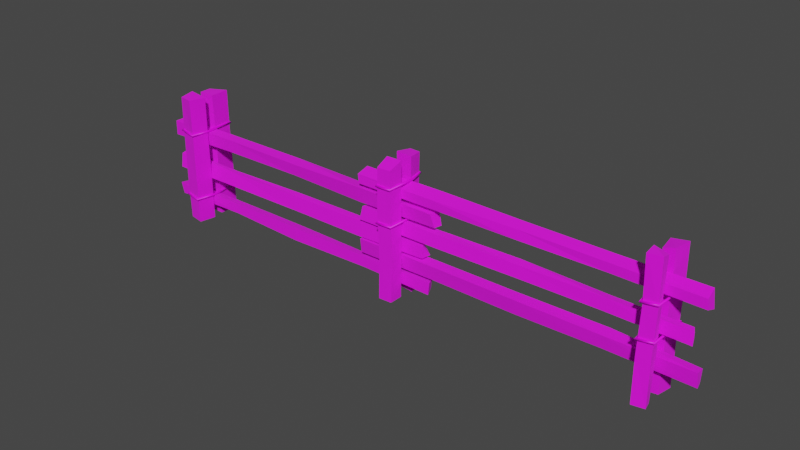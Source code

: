 # Source: prop-fence.blend  (saved by Blender 2.93.21; exported with 4.5.12 LTS)
import bpy
from mathutils import Matrix  # noqa: F401  (used for matrix-valued properties, if any)

bpy.ops.wm.read_factory_settings(use_empty=True)
scene = bpy.context.scene
scene.name = 'Scene'

# ---- collections
col_collection = bpy.data.collections.new('Collection'); scene.collection.children.link(col_collection)

# ---- images (referenced by path relative to the original .blend; pixels are not part of the script)
import os
ASSET_DIR = os.environ.get("B2B_ASSET_DIR", "")  # directory of the original .blend (textures are referenced by path, not embedded)
HERE = os.path.dirname(os.path.abspath(__file__))  # packed textures are extracted next to this script under _unpacked/

def load_image(name, relpath, width, height, colorspace="sRGB"):
    """Load a texture the original file referenced (path relative to the .blend, or extracted next to this script)."""
    p = next((c for c in (os.path.join(HERE, relpath), os.path.join(ASSET_DIR, relpath)) if relpath and os.path.exists(c)), "")
    if p:
        img = bpy.data.images.load(p, check_existing=True)
        img.name = name
    else:  # same state as the original file: an image datablock whose file is absent (Cycles renders it pink)
        img = bpy.data.images.new(name, width, height)
        img.source = "FILE"
        img.filepath = "//" + (relpath or name)
    img.colorspace_settings.name = colorspace
    return img
img_wood_old_png = load_image('wood-old.png', 'wood-old.png', 1024, 1024, 'sRGB')
img_bark_end_1_png = load_image('bark-end-1.png', 'bark-end-1.png', 1024, 1024, 'sRGB')
img_metal_png = load_image('metal.png', 'metal.png', 1024, 1024, 'sRGB')

# ---- materials (node trees are filled in below, after node groups)
mat_wood = bpy.data.materials.new('wood')
mat_wood.alpha_threshold = 0.0
mat_wood.use_backface_culling = True
mat_wood.line_color = (0.0, 0.0, 0.0, 1.0)
mat_ends = bpy.data.materials.new('ends')
mat_metal = bpy.data.materials.new('metal')
mat_metal.use_backface_culling = True

# ---- material node trees
mat_wood.use_nodes = True; mat_wood.node_tree.nodes.clear()
_N = mat_wood.node_tree.nodes; _L = mat_wood.node_tree.links
n0 = _N.new('ShaderNodeOutputMaterial'); n0.name = 'Material Output'; n0.location = (300, 300)
n1 = _N.new('ShaderNodeBsdfPrincipled'); n1.name = 'Principled BSDF'; n1.location = (10, 300)
n1.distribution = 'GGX'
n1.subsurface_method = 'BURLEY'
n1.inputs[2].default_value = 1.0
n1.inputs[3].default_value = 1.45
n1.inputs[27].default_value = (0.0, 0.0, 0.0, 1.0)
n1.inputs[28].default_value = 1.0
n2 = _N.new('ShaderNodeTexImage'); n2.name = 'Image Texture'; n2.location = (-280, 280)
n2.image = img_wood_old_png
_L.new(n1.outputs[0], n0.inputs[0])
_L.new(n2.outputs[0], n1.inputs[0])
n0.is_active_output = True
mat_ends.use_nodes = True; mat_ends.node_tree.nodes.clear()
_N = mat_ends.node_tree.nodes; _L = mat_ends.node_tree.links
n0 = _N.new('ShaderNodeBsdfPrincipled'); n0.name = 'Principled BSDF'; n0.location = (10, 300)
n0.distribution = 'GGX'
n0.subsurface_method = 'BURLEY'
n0.inputs[2].default_value = 1.0
n0.inputs[3].default_value = 1.45
n0.inputs[27].default_value = (0.0, 0.0, 0.0, 1.0)
n0.inputs[28].default_value = 1.0
n1 = _N.new('ShaderNodeOutputMaterial'); n1.name = 'Material Output'; n1.location = (300, 300)
n2 = _N.new('ShaderNodeTexImage'); n2.name = 'Image Texture'; n2.location = (-280, 280)
n2.image = img_bark_end_1_png
_L.new(n0.outputs[0], n1.inputs[0])
_L.new(n2.outputs[0], n0.inputs[0])
n1.is_active_output = True
mat_metal.use_nodes = True; mat_metal.node_tree.nodes.clear()
_N = mat_metal.node_tree.nodes; _L = mat_metal.node_tree.links
n0 = _N.new('ShaderNodeBsdfPrincipled'); n0.name = 'Principled BSDF'; n0.location = (10, 300)
n0.distribution = 'GGX'
n0.subsurface_method = 'BURLEY'
n0.inputs[3].default_value = 1.45
n0.inputs[27].default_value = (0.0, 0.0, 0.0, 1.0)
n0.inputs[28].default_value = 1.0
n1 = _N.new('ShaderNodeOutputMaterial'); n1.name = 'Material Output'; n1.location = (300, 300)
n2 = _N.new('ShaderNodeTexImage'); n2.name = 'Image Texture'; n2.location = (-280, 280)
n2.image = img_metal_png
_L.new(n0.outputs[0], n1.inputs[0])
_L.new(n2.outputs[0], n0.inputs[0])
n1.is_active_output = True

# ---- world
world_world = bpy.data.worlds.new('World'); scene.world = world_world
world_world.use_nodes = True; world_world.node_tree.nodes.clear()
_N = world_world.node_tree.nodes; _L = world_world.node_tree.links
n0 = _N.new('ShaderNodeOutputWorld'); n0.name = 'World Output'; n0.location = (300, 300)
n1 = _N.new('ShaderNodeBackground'); n1.name = 'Background'; n1.location = (10, 300)
n1.inputs[0].default_value = (0.05088, 0.05088, 0.05088, 1.0)
_L.new(n1.outputs[0], n0.inputs[0])
n0.is_active_output = True
world_world.color = (0.05088, 0.05088, 0.05088)
world_world.use_sun_shadow = False
world_world.sun_shadow_jitter_overblur = 0.0

# ---- meshes
me_prop_fence_1 = bpy.data.meshes.new('prop-fence-1')
me_prop_fence_1.from_pydata([(-0.07902, 0.276, 0.717), (-0.06469, 0.276, -0.85), (0.04841, 0.2713, 0.717), (0.06705, 0.2713, -0.85), (-0.1143, 0.1019, 0.7361), (-0.1, 0.1019, -0.85), (0.09077, 0.08303, 0.7361), (0.1094, 0.08303, -0.85), (-0.09765, -0.07451, 0.7415), (-0.09765, -0.08086, -0.85), (0.08588, -0.06745, 0.7415), (0.08588, -0.0738, -0.85), (-0.07423, -0.2557, 0.6858), (-0.07423, -0.2456, -0.85), (0.08594, -0.2487, 0.6858), (0.08594, -0.2385, -0.85), (0.4398, -0.05642, -0.7027), (0.4545, -0.05562, -0.5544), (-3.454, -0.04519, -0.7035), (-3.472, -0.06152, -0.5554), (0.3926, 0.05677, -0.6801), (0.4033, 0.05678, -0.5776), (-3.484, 0.06403, -0.6818), (-3.483, 0.06799, -0.5802), (-0.07593, 0.2784, 0.1964), (-0.0527, 0.2798, -0.325), (0.1127, 0.09241, -0.3249), (0.08521, 0.07404, 0.2058), (0.0467, 0.2611, 0.1877), (0.06599, 0.2613, -0.3169), (-0.1117, 0.09427, 0.1955), (-0.1062, 0.1002, -0.3211), (-0.09432, -0.07359, 0.2215), (-0.1006, -0.07893, -0.321), (0.1037, -0.2374, -0.3405), (0.08645, -0.244, 0.1717), (0.08563, -0.06984, 0.2107), (0.08804, -0.06947, -0.3193), (-0.08122, -0.2553, 0.1698), (-0.06478, -0.2477, -0.3502), (-2.481, -0.04501, -0.6776), (-1.503, -0.0588, -0.7087), (-0.4552, -0.0444, -0.6924), (-0.4702, -0.04712, -0.5598), (-1.5, -0.05913, -0.5483), (-2.482, -0.04616, -0.5528), (-0.4768, 0.05928, -0.6705), (-1.491, 0.07444, -0.6865), (-2.474, 0.06449, -0.6694), (-2.481, 0.06904, -0.5783), (-1.504, 0.06467, -0.5743), (-0.463, 0.05539, -0.5823), (0.3525, -0.05367, -0.3005), (0.3543, -0.0428, -0.1626), (-3.43, -0.06157, -0.3307), (-3.432, -0.03566, -0.1588), (0.3663, 0.06727, -0.3023), (0.3012, 0.0349, -0.1519), (-3.429, 0.06007, -0.3344), (-3.429, 0.03038, -0.1457), (-2.517, -0.07064, -0.3177), (-1.496, -0.06162, -0.3188), (-0.4997, -0.06935, -0.3162), (-0.491, -0.04762, -0.1397), (-1.502, -0.03891, -0.1512), (-2.528, -0.03713, -0.1566), (-0.4972, 0.06796, -0.3217), (-1.506, 0.07118, -0.3134), (-2.516, 0.07008, -0.3241), (-2.516, 0.03591, -0.1661), (-1.493, 0.04158, -0.1435), (-0.5001, 0.04217, -0.1386), (0.4968, -0.03926, 0.09871), (0.4635, -0.06958, 0.2532), (-3.484, -0.04319, 0.07868), (-3.462, -0.05766, 0.2646), (0.5134, 0.05865, 0.09673), (0.4653, 0.07693, 0.2587), (-3.495, 0.04278, 0.0896), (-3.451, 0.06285, 0.2706), (-2.5, -0.05194, 0.1102), (-1.499, -0.04248, 0.1115), (-0.4897, -0.04705, 0.0876), (-0.5041, -0.07973, 0.2744), (-1.491, -0.06852, 0.2571), (-2.499, -0.06396, 0.2652), (-0.5172, 0.05431, 0.08219), (-1.488, 0.05306, 0.1168), (-2.497, 0.05424, 0.106), (-2.503, 0.06686, 0.2679), (-1.5, 0.07623, 0.2666), (-0.4941, 0.0732, 0.2522), (0.0584, 0.2737, 0.07421), (0.06776, 0.2851, 0.05803), (0.0584, 0.2737, 0.04185), (0.04706, 0.2597, 0.05803), (-0.08171, 0.2856, 0.07417), (-0.0904, 0.2974, 0.05803), (-0.08171, 0.2856, 0.04189), (-0.07099, 0.271, 0.05803), (-0.1194, 0.1005, 0.0744), (-0.1353, 0.1015, 0.05803), (-0.1194, 0.1005, 0.04166), (-0.1026, 0.09948, 0.05803), (-0.08375, -0.2668, 0.07414), (-0.09328, -0.2778, 0.05803), (-0.08375, -0.2668, 0.04192), (-0.07186, -0.253, 0.05803), (0.09876, -0.2579, 0.07414), (0.1094, -0.2678, 0.05803), (0.09876, -0.2579, 0.04193), (0.08543, -0.2454, 0.05803), (0.1092, 0.08879, 0.0744), (0.125, 0.0914, 0.05803), (0.1092, 0.08879, 0.04166), (0.09269, 0.08607, 0.05803), (0.05517, 0.275, 0.4951), (0.06451, 0.2864, 0.4789), (0.05507, 0.275, 0.4628), (0.04367, 0.2611, 0.479), (-0.08741, 0.2835, 0.4959), (-0.09655, 0.2949, 0.4798), (-0.08748, 0.2835, 0.4636), (-0.07618, 0.2693, 0.4798), (-0.1153, 0.09905, 0.4958), (-0.1313, 0.09974, 0.4794), (-0.1153, 0.09909, 0.4631), (-0.09856, 0.09837, 0.4794), (-0.08353, -0.2668, 0.4952), (-0.09312, -0.2777, 0.4791), (-0.08347, -0.2668, 0.463), (-0.07152, -0.253, 0.4791), (0.08981, -0.2593, 0.4958), (0.1005, -0.2691, 0.4797), (0.08984, -0.2593, 0.4636), (0.07651, -0.2468, 0.4797), (0.0989, 0.0881, 0.4958), (0.1148, 0.09042, 0.4794), (0.09887, 0.08803, 0.4631), (0.0824, 0.08563, 0.4795)], [], [(0, 4, 6, 2), (28, 2, 6, 27), (27, 6, 4, 30), (24, 0, 2, 28), (30, 4, 0, 24), (8, 12, 14, 10), (36, 10, 14, 35), (35, 14, 12, 38), (32, 8, 10, 36), (38, 12, 8, 32), (40, 45, 19, 18), (18, 19, 23, 22), (46, 51, 21, 20), (20, 21, 17, 16), (42, 46, 20, 16), (51, 43, 17, 21), (5, 31, 25, 1), (31, 30, 24, 25), (1, 25, 29, 3), (25, 24, 28, 29), (7, 26, 31, 5), (26, 27, 30, 31), (3, 29, 26, 7), (29, 28, 27, 26), (13, 39, 33, 9), (39, 38, 32, 33), (9, 33, 37, 11), (33, 32, 36, 37), (15, 34, 39, 13), (34, 35, 38, 39), (11, 37, 34, 15), (37, 36, 35, 34), (23, 19, 45, 49), (49, 45, 44, 50), (50, 44, 43, 51), (18, 22, 48, 40), (40, 48, 47, 41), (41, 47, 46, 42), (22, 23, 49, 48), (48, 49, 50, 47), (47, 50, 51, 46), (16, 17, 43, 42), (42, 43, 44, 41), (41, 44, 45, 40), (60, 65, 55, 54), (54, 55, 59, 58), (66, 71, 57, 56), (56, 57, 53), (62, 66, 56, 52), (71, 63, 53, 57), (59, 55, 65, 69), (69, 65, 64, 70), (70, 64, 63, 71), (54, 58, 68, 60), (60, 68, 67, 61), (61, 67, 66, 62), (58, 59, 69, 68), (68, 69, 70, 67), (67, 70, 71, 66), (52, 53, 63, 62), (62, 63, 64, 61), (61, 64, 65, 60), (80, 85, 75, 74), (74, 75, 79, 78), (86, 91, 77, 76), (76, 77, 73, 72), (82, 86, 76, 72), (91, 83, 73, 77), (79, 75, 85, 89), (89, 85, 84, 90), (90, 84, 83, 91), (74, 78, 88, 80), (80, 88, 87, 81), (81, 87, 86, 82), (78, 79, 89, 88), (88, 89, 90, 87), (87, 90, 91, 86), (72, 73, 83, 82), (82, 83, 84, 81), (81, 84, 85, 80), (52, 56, 53), (92, 96, 99, 95), (93, 97, 96, 92), (94, 98, 97, 93), (95, 99, 98, 94), (96, 100, 103, 99), (97, 101, 100, 96), (98, 102, 101, 97), (99, 103, 102, 98), (100, 104, 107, 103), (101, 105, 104, 100), (102, 106, 105, 101), (103, 107, 106, 102), (104, 108, 111, 107), (105, 109, 108, 104), (106, 110, 109, 105), (107, 111, 110, 106), (108, 112, 115, 111), (109, 113, 112, 108), (110, 114, 113, 109), (111, 115, 114, 110), (112, 92, 95, 115), (113, 93, 92, 112), (114, 94, 93, 113), (115, 95, 94, 114), (116, 120, 123, 119), (117, 121, 120, 116), (118, 122, 121, 117), (119, 123, 122, 118), (120, 124, 127, 123), (121, 125, 124, 120), (122, 126, 125, 121), (123, 127, 126, 122), (124, 128, 131, 127), (125, 129, 128, 124), (126, 130, 129, 125), (127, 131, 130, 126), (128, 132, 135, 131), (129, 133, 132, 128), (130, 134, 133, 129), (131, 135, 134, 130), (132, 136, 139, 135), (133, 137, 136, 132), (134, 138, 137, 133), (135, 139, 138, 134), (136, 116, 119, 139), (137, 117, 116, 136), (138, 118, 117, 137), (139, 119, 118, 138)])
me_prop_fence_1.polygons.foreach_set('use_smooth', [0, 0, 0, 0, 0, 0, 0, 0, 0, 0, 0, 0, 0, 0, 0, 0, 0, 0, 0, 0, 0, 0, 0, 0, 0, 0, 0, 0, 0, 0, 0, 0, 0, 0, 0, 0, 0, 0, 0, 0, 0, 0, 0, 0, 0, 0, 0, 0, 0, 0, 0, 0, 0, 0, 0, 0, 0, 0, 0, 0, 0, 0, 0, 0, 0, 0, 0, 0, 0, 0, 0, 0, 0, 0, 0, 0, 0, 0, 0, 0, 0, 1, 1, 1, 1, 1, 1, 1, 1, 1, 1, 1, 1, 1, 1, 1, 1, 1, 1, 1, 1, 1, 1, 1, 1, 1, 1, 1, 1, 1, 1, 1, 1, 1, 1, 1, 1, 1, 1, 1, 1, 1, 1, 1, 1, 1, 1, 1, 1])
me_prop_fence_1.polygons.foreach_set('material_index', [1, 0, 0, 0, 0, 1, 0, 0, 0, 0, 0, 1, 0, 1, 0, 0, 0, 0, 0, 0, 0, 0, 0, 0, 0, 0, 0, 0, 0, 0, 0, 0, 0, 0, 0, 0, 0, 0, 0, 0, 0, 0, 0, 0, 0, 1, 0, 1, 0, 0, 0, 0, 0, 0, 0, 0, 0, 0, 0, 0, 0, 0, 0, 1, 0, 1, 0, 0, 0, 0, 0, 0, 0, 0, 0, 0, 0, 0, 0, 0, 1, 2, 2, 2, 2, 2, 2, 2, 2, 2, 2, 2, 2, 2, 2, 2, 2, 2, 2, 2, 2, 2, 2, 2, 2, 2, 2, 2, 2, 2, 2, 2, 2, 2, 2, 2, 2, 2, 2, 2, 2, 2, 2, 2, 2, 2, 2, 2, 2])
_uv = me_prop_fence_1.uv_layers.new(name='UVMap')
_uv.uv.foreach_set('vector', [0.7953, 0.7121, 0.8902, 0.6926, 0.9006, 0.8061, 0.7979, 0.7826, 0.6167, 0.8721, 0.6172, 1.071, 0.545, 1.078, 0.5444, 0.8769, 0.4071, 0.515, 0.4048, 0.716, 0.327, 0.716, 0.3288, 0.515, 0.6842, 0.8721, 0.686, 1.071, 0.6376, 1.071, 0.6352, 0.8721, 0.4765, 0.515, 0.4769, 0.716, 0.4106, 0.7087, 0.4103, 0.5102, 0.3859, 0.821, 0.2626, 0.7992, 0.2668, 0.6823, 0.3908, 0.6931, 0.3271, 0.6062, 0.3263, 0.4046, 0.3957, 0.4258, 0.3944, 0.6203, 0.5357, 0.9822, 0.5358, 0.7876, 0.6085, 0.7876, 0.6084, 0.9822, 0.2548, 0.6062, 0.2548, 0.4046, 0.3247, 0.4046, 0.3247, 0.6062, 0.4722, 0.9822, 0.4709, 0.7876, 0.5397, 0.7664, 0.539, 0.9681, -0.6685, -0.08424, -0.5906, -0.08424, -0.5906, 0.3051, -0.6685, 0.3051, 0.8766, 0.6674, 0.8766, 0.8105, 0.7621, 0.7928, 0.7621, 0.6843, -0.6688, -0.863, -0.7467, -0.863, -0.7467, -1.232, -0.6688, -1.232, 0.7379, 0.6815, 0.7377, 0.7895, 0.6206, 0.8091, 0.6206, 0.6659, 0.2579, 0.1419, 0.1956, 0.1419, 0.1956, -0.2269, 0.2579, -0.2475, 1.263, 1.084, 1.201, 1.084, 1.201, 0.6948, 1.263, 0.7154, 0.4758, 0.1132, 0.4762, 0.3141, 0.4099, 0.3117, 0.4096, 0.1132, 0.4762, 0.3141, 0.4765, 0.515, 0.4103, 0.5102, 0.4099, 0.3117, 0.6806, 0.475, 0.6824, 0.6735, 0.6329, 0.6735, 0.6305, 0.475, 0.6824, 0.6735, 0.6842, 0.8721, 0.6352, 0.8721, 0.6329, 0.6735, 0.4118, 0.1132, 0.4095, 0.3141, 0.3306, 0.3141, 0.3324, 0.1132, 0.4095, 0.3141, 0.4071, 0.515, 0.3288, 0.515, 0.3306, 0.3141, 0.6157, 0.475, 0.6162, 0.6735, 0.5439, 0.6759, 0.5434, 0.475, 0.6162, 0.6735, 0.6167, 0.8721, 0.5444, 0.8769, 0.5439, 0.6759, 0.4747, 1.371, 0.4735, 1.177, 0.5382, 1.17, 0.5374, 1.371, 0.4735, 1.177, 0.4722, 0.9822, 0.539, 0.9681, 0.5382, 1.17, 0.2547, 1.009, 0.2547, 0.8078, 0.3246, 0.8078, 0.3246, 1.009, 0.2547, 0.8078, 0.2548, 0.6062, 0.3247, 0.6062, 0.3246, 0.8078, 0.5356, 1.371, 0.5357, 1.177, 0.6084, 1.177, 0.6083, 1.371, 0.5357, 1.177, 0.5357, 0.9822, 0.6084, 0.9822, 0.6084, 1.177, 0.3287, 1.009, 0.3279, 0.8078, 0.3932, 0.8149, 0.3919, 1.009, 0.3279, 0.8078, 0.3271, 0.6062, 0.3944, 0.6203, 0.3932, 0.8149, 1.263, 2.252, 1.201, 2.252, 1.201, 1.863, 1.263, 1.863, 1.263, 1.863, 1.201, 1.863, 1.201, 1.474, 1.263, 1.474, 1.263, 1.474, 1.201, 1.474, 1.201, 1.084, 1.263, 1.084, 0.2579, 1.31, 0.1956, 1.31, 0.1956, 0.9207, 0.2579, 0.9207, 0.2579, 0.9207, 0.1956, 0.9207, 0.1956, 0.5313, 0.2579, 0.5313, 0.2579, 0.5313, 0.1956, 0.5313, 0.1956, 0.1419, 0.2579, 0.1419, -0.6688, 0.3051, -0.7467, 0.3051, -0.7467, -0.08424, -0.6688, -0.08424, -0.6688, -0.08424, -0.7467, -0.08424, -0.7467, -0.4736, -0.6688, -0.4736, -0.6688, -0.4736, -0.7467, -0.4736, -0.7467, -0.863, -0.6688, -0.863, -0.6685, -1.252, -0.5906, -1.252, -0.5906, -0.863, -0.6685, -0.863, -0.6685, -0.863, -0.5906, -0.863, -0.5906, -0.4736, -0.6685, -0.4736, -0.6685, -0.4736, -0.5906, -0.4736, -0.5906, -0.08424, -0.6685, -0.08424, -1.026, -0.03052, -0.9486, -0.03052, -0.9486, 0.3553, -1.026, 0.3553, 0.5945, 0.6747, 0.7377, 0.6979, 0.7377, 0.7683, 0.5945, 0.7892, -1.026, -0.8021, -1.103, -0.8021, -1.103, -1.113, -1.026, -1.136, 0.9073, 0.7954, 0.7561, 0.772, 0.757, 0.7012, -0.1079, 0.1936, -0.1696, 0.1936, -0.1696, -0.1403, -0.1079, -0.1403, 0.8878, 1.127, 0.8261, 1.127, 0.8261, 0.7933, 0.8878, 0.8164, 0.8878, 2.285, 0.8261, 2.285, 0.8261, 1.899, 0.8878, 1.899, 0.8878, 1.899, 0.8261, 1.899, 0.8261, 1.513, 0.8878, 1.513, 0.8878, 1.513, 0.8261, 1.513, 0.8261, 1.127, 0.8878, 1.127, -0.1079, 1.351, -0.1696, 1.351, -0.1696, 0.9651, -0.1079, 0.9651, -0.1079, 0.9651, -0.1696, 0.9651, -0.1696, 0.5793, -0.1079, 0.5793, -0.1079, 0.5793, -0.1696, 0.5793, -0.1696, 0.1936, -0.1079, 0.1936, -1.026, 0.3553, -1.103, 0.3553, -1.103, -0.03052, -1.026, -0.03052, -1.026, -0.03052, -1.103, -0.03052, -1.103, -0.4163, -1.026, -0.4163, -1.026, -0.4163, -1.103, -0.4163, -1.103, -0.8021, -1.026, -0.8021, -1.026, -1.136, -0.9486, -1.136, -0.9486, -0.8021, -1.026, -0.8021, -1.026, -0.8021, -0.9486, -0.8021, -0.9486, -0.4163, -1.026, -0.4163, -1.026, -0.4163, -0.9486, -0.4163, -0.9486, -0.03052, -1.026, -0.03052, -0.7475, 0.1785, -0.6749, 0.1785, -0.6749, 0.5412, -0.7475, 0.5412, 0.7015, 0.7208, 0.6828, 0.5777, 0.8144, 0.5777, 0.7958, 0.7208, -0.7478, -0.5467, -0.8203, -0.5467, -0.8203, -0.8931, -0.7478, -0.9094, 0.7971, 0.7558, 0.8135, 0.8982, 0.6816, 0.8992, 0.7028, 0.7558, 0.1153, 0.3892, 0.05729, 0.3892, 0.0573, 0.02653, 0.1153, 0.02653, 1.051, 1.267, 0.9932, 1.267, 0.9932, 0.9204, 1.051, 0.9204, 1.051, 2.355, 0.9932, 2.355, 0.9932, 1.992, 1.051, 1.992, 1.051, 1.992, 0.9932, 1.992, 0.9932, 1.629, 1.051, 1.629, 1.051, 1.629, 0.9932, 1.629, 0.9932, 1.267, 1.051, 1.267, 0.1153, 1.477, 0.05729, 1.477, 0.05729, 1.114, 0.1153, 1.114, 0.1153, 1.114, 0.05729, 1.114, 0.05729, 0.7518, 0.1153, 0.7518, 0.1153, 0.7518, 0.05729, 0.7518, 0.05729, 0.3892, 0.1153, 0.3892, -0.7478, 0.5412, -0.8203, 0.5412, -0.8203, 0.1785, -0.7478, 0.1785, -0.7478, 0.1785, -0.8203, 0.1785, -0.8203, -0.1841, -0.7478, -0.1841, -0.7478, -0.1841, -0.8203, -0.1841, -0.8203, -0.5467, -0.7478, -0.5467, -0.7475, -0.9094, -0.6749, -0.8931, -0.6749, -0.5467, -0.7475, -0.5467, -0.7475, -0.5467, -0.6749, -0.5467, -0.6749, -0.1841, -0.7475, -0.1841, -0.7475, -0.1841, -0.6749, -0.1841, -0.6749, 0.1785, -0.7475, 0.1785, 0.906, 0.6787, 0.9073, 0.7954, 0.757, 0.7012, 0.5934, 0.1846, 0.3662, 0.1845, 0.3835, 0.1583, 0.575, 0.1583, 0.6086, 0.1583, 0.3521, 0.1583, 0.3662, 0.1845, 0.5934, 0.1846, 0.5934, 0.1321, 0.3662, 0.1321, 0.3521, 0.1583, 0.6086, 0.1583, 0.575, 0.1583, 0.3835, 0.1583, 0.3662, 0.1321, 0.5934, 0.1321, 0.9001, 0.1845, 0.5999, 0.1849, 0.5982, 0.1583, 0.8764, 0.1583, 0.9192, 0.1583, 0.6015, 0.1583, 0.5999, 0.1849, 0.9001, 0.1845, 0.9001, 0.1321, 0.5999, 0.1318, 0.6015, 0.1583, 0.9192, 0.1583, 0.8764, 0.1583, 0.5982, 0.1583, 0.5999, 0.1318, 0.9001, 0.1321, 0.5999, 0.1849, 0.004145, 0.1844, 0.02656, 0.1583, 0.5982, 0.1583, 0.6015, 0.1583, -0.01365, 0.1583, 0.004145, 0.1844, 0.5999, 0.1849, 0.5999, 0.1318, 0.004145, 0.1322, -0.01365, 0.1583, 0.6015, 0.1583, 0.5982, 0.1583, 0.02656, 0.1583, 0.004145, 0.1322, 0.5999, 0.1318, 0.3516, 0.1844, 0.7084, 0.1844, 0.6868, 0.1583, 0.3709, 0.1583, 0.3361, 0.1583, 0.7256, 0.1583, 0.7084, 0.1844, 0.3516, 0.1844, 0.3516, 0.1322, 0.7084, 0.1322, 0.7256, 0.1583, 0.3361, 0.1583, 0.3709, 0.1583, 0.6868, 0.1583, 0.7084, 0.1322, 0.3516, 0.1322, 0.01864, 0.1844, 0.5809, 0.1849, 0.5765, 0.1583, 0.03886, 0.1583, 0.002644, 0.1583, 0.5851, 0.1583, 0.5809, 0.1849, 0.01864, 0.1844, 0.01864, 0.1322, 0.5809, 0.1318, 0.5851, 0.1583, 0.002644, 0.1583, 0.03886, 0.1583, 0.5765, 0.1583, 0.5809, 0.1318, 0.01864, 0.1322, 0.5809, 0.1849, 0.8807, 0.1846, 0.8581, 0.1583, 0.5765, 0.1583, 0.5851, 0.1583, 0.8993, 0.1583, 0.8807, 0.1846, 0.5809, 0.1849, 0.5809, 0.1318, 0.8807, 0.1321, 0.8993, 0.1583, 0.5851, 0.1583, 0.5765, 0.1583, 0.8581, 0.1583, 0.8807, 0.1321, 0.5809, 0.1318, 0.5881, 0.8672, 0.3569, 0.8684, 0.3751, 0.8423, 0.5695, 0.841, 0.6033, 0.8409, 0.3421, 0.8423, 0.3569, 0.8684, 0.5881, 0.8672, 0.588, 0.8147, 0.3568, 0.8161, 0.3421, 0.8423, 0.6033, 0.8409, 0.5695, 0.841, 0.3751, 0.8423, 0.3568, 0.8161, 0.588, 0.8147, 0.8967, 0.8684, 0.5975, 0.8683, 0.5964, 0.8418, 0.8736, 0.8423, 0.9152, 0.8423, 0.5987, 0.8418, 0.5975, 0.8683, 0.8967, 0.8684, 0.8966, 0.8161, 0.5976, 0.8152, 0.5987, 0.8418, 0.9152, 0.8423, 0.8736, 0.8423, 0.5964, 0.8418, 0.5976, 0.8152, 0.8966, 0.8161, 0.5975, 0.8683, 0.004262, 0.8674, 0.02655, 0.8413, 0.5964, 0.8418, 0.5987, 0.8418, -0.01341, 0.8412, 0.004262, 0.8674, 0.5975, 0.8683, 0.5976, 0.8152, 0.004282, 0.8151, -0.01341, 0.8412, 0.5987, 0.8418, 0.5964, 0.8418, 0.02655, 0.8413, 0.004282, 0.8151, 0.5976, 0.8152, 0.352, 0.8674, 0.6939, 0.8683, 0.6723, 0.8422, 0.3714, 0.8413, 0.3364, 0.8412, 0.7111, 0.8422, 0.6939, 0.8683, 0.352, 0.8674, 0.352, 0.8151, 0.6939, 0.8161, 0.7111, 0.8422, 0.3364, 0.8412, 0.3714, 0.8413, 0.6723, 0.8422, 0.6939, 0.8161, 0.352, 0.8151, 0.01639, 0.8683, 0.5798, 0.8683, 0.5758, 0.8418, 0.03666, 0.8422, 0.0003991, 0.8422, 0.5835, 0.8417, 0.5798, 0.8683, 0.01639, 0.8683, 0.01643, 0.8161, 0.5797, 0.8152, 0.5835, 0.8417, 0.0003991, 0.8422, 0.03666, 0.8422, 0.5758, 0.8418, 0.5797, 0.8152, 0.01643, 0.8161, 0.5798, 0.8683, 0.8829, 0.8672, 0.8603, 0.841, 0.5758, 0.8418, 0.5835, 0.8417, 0.9013, 0.8409, 0.8829, 0.8672, 0.5798, 0.8683, 0.5797, 0.8152, 0.8829, 0.8147, 0.9013, 0.8409, 0.5835, 0.8417, 0.5758, 0.8418, 0.8603, 0.841, 0.8829, 0.8147, 0.5797, 0.8152])
me_prop_fence_1.materials.append(mat_wood)
me_prop_fence_1.materials.append(mat_ends)
me_prop_fence_1.materials.append(mat_metal)
me_prop_fence_1.use_remesh_preserve_volume = False
me_prop_fence_1.use_remesh_preserve_attributes = False
me_prop_fence_1.use_mirror_vertex_groups = False
me_prop_fence_1.update()
me_prop_fence_2 = bpy.data.meshes.new('prop-fence-2')
me_prop_fence_2.from_pydata([(2.922, -0.07153, 0.7517), (2.936, -0.06919, -0.8473), (3.074, -0.07425, 0.7136), (3.06, -0.0856, -0.8516), (2.933, -0.2255, 0.743), (2.942, -0.2245, -0.8393), (3.082, -0.1872, 0.7381), (3.082, -0.1841, -0.8498), (3.068, 0.07775, -0.8396), (3.065, 0.07394, 0.7088), (2.948, 0.07915, -0.8524), (2.937, 0.07577, 0.6697), (3.096, 0.2668, -0.8504), (3.099, 0.2695, 0.7095), (2.897, 0.2643, -0.8541), (2.911, 0.2694, 0.6787), (3.48, -0.03691, -0.5206), (3.472, -0.05793, -0.3462), (-0.4946, -0.04624, -0.5149), (-0.4827, -0.07908, -0.3349), (3.463, 0.04002, -0.5112), (3.465, 0.05281, -0.3606), (-0.4931, 0.04027, -0.5128), (-0.4897, 0.07553, -0.3424), (2.514, 0.08226, -0.3356), (1.501, 0.06823, -0.336), (0.5001, 0.06942, -0.337), (0.5054, 0.03357, -0.507), (1.501, 0.03895, -0.5114), (2.504, 0.04437, -0.5189), (0.5005, -0.06918, -0.338), (1.509, -0.07611, -0.3398), (2.497, -0.06173, -0.351), (2.49, -0.03417, -0.5103), (1.503, -0.04094, -0.5215), (0.4939, -0.03896, -0.513), (3.068, 0.07591, -0.3188), (3.067, 0.06512, 0.2126), (2.941, 0.07395, 0.2117), (2.936, 0.0748, -0.3167), (2.893, 0.2778, 0.2265), (2.904, 0.2673, -0.3167), (3.104, 0.273, 0.2027), (3.087, 0.2793, -0.3142), (2.928, -0.06388, 0.2249), (2.924, -0.06846, -0.3088), (3.08, -0.1887, -0.3173), (3.087, -0.1863, 0.2266), (3.068, -0.07968, 0.2211), (3.068, -0.07306, -0.3111), (2.945, -0.2119, 0.2207), (2.935, -0.2196, -0.3038), (3.39, -0.06278, -0.09998), (3.383, -0.04101, 0.03455), (-0.487, -0.07731, -0.1031), (-0.4629, -0.05411, 0.05353), (3.347, 0.05605, -0.09078), (3.345, 0.03324, 0.03449), (-0.4727, 0.0728, -0.1009), (-0.4668, 0.04855, 0.03611), (2.509, 0.04537, 0.03313), (1.494, 0.05848, 0.05225), (0.5002, 0.05638, 0.03662), (0.4994, 0.07468, -0.1067), (1.506, 0.08389, -0.09048), (2.493, 0.05334, -0.09577), (0.4964, -0.04539, 0.03721), (1.49, -0.03921, 0.03643), (2.493, -0.04327, 0.04437), (2.489, -0.05547, -0.09373), (1.492, -0.05742, -0.09953), (0.5104, -0.06766, -0.1071), (3.482, -0.06477, 0.3061), (3.473, -0.06936, 0.4178), (-0.4893, -0.07719, 0.3209), (-0.5051, -0.07228, 0.4254), (3.486, 0.06132, 0.2611), (3.46, 0.06467, 0.4628), (-0.4849, 0.06301, 0.2843), (-0.4987, 0.07276, 0.4676), (2.514, 0.07189, 0.4561), (1.5, 0.06984, 0.4634), (0.4923, 0.08613, 0.4664), (0.4991, 0.0714, 0.2843), (1.506, 0.0624, 0.2779), (2.508, 0.05299, 0.2864), (0.4939, -0.06843, 0.42), (1.515, -0.05633, 0.4253), (2.505, -0.06698, 0.4256), (2.494, -0.06172, 0.3197), (1.502, -0.07126, 0.3192), (0.483, -0.06472, 0.3172), (3.115, 0.2802, 0.2768), (3.125, 0.2899, 0.2608), (3.115, 0.2802, 0.2448), (3.101, 0.2676, 0.2608), (2.882, 0.2826, 0.2768), (2.871, 0.2923, 0.2608), (2.882, 0.2826, 0.2448), (2.895, 0.27, 0.2608), (2.931, -0.2337, 0.2769), (2.921, -0.2444, 0.2608), (2.931, -0.2337, 0.2447), (2.943, -0.2201, 0.2608), (3.091, -0.1978, 0.2769), (3.104, -0.2046, 0.2608), (3.091, -0.1978, 0.2447), (3.075, -0.1892, 0.2608), (3.107, 0.2831, -0.1125), (3.117, 0.2931, -0.1287), (3.106, 0.2831, -0.1446), (3.093, 0.2703, -0.1283), (2.888, 0.2801, -0.1086), (2.877, 0.2897, -0.1246), (2.888, 0.28, -0.1407), (2.902, 0.2676, -0.1247), (2.927, -0.2327, -0.1121), (2.917, -0.2432, -0.1282), (2.927, -0.2326, -0.1443), (2.939, -0.2192, -0.1283), (3.091, -0.1978, -0.1118), (3.104, -0.2045, -0.128), (3.091, -0.1978, -0.1439), (3.075, -0.1892, -0.1277)], [], [(0, 4, 6), (48, 2, 6, 47), (47, 6, 4, 50), (44, 0, 2, 48), (50, 4, 0, 44), (38, 11, 15, 40), (42, 13, 9, 37), (37, 9, 11, 38), (35, 30, 19, 18), (29, 24, 21, 20), (40, 15, 13, 42), (33, 29, 20, 16), (24, 32, 17, 21), (15, 11, 9, 13), (28, 25, 24, 29), (26, 30, 31, 25), (16, 17, 32, 33), (33, 32, 31, 34), (22, 23, 26, 27), (23, 19, 30, 26), (34, 28, 29, 33), (25, 31, 32, 24), (35, 27, 28, 34), (27, 26, 25, 28), (34, 31, 30, 35), (18, 22, 27, 35), (20, 21, 17, 16), (22, 18, 19, 23), (14, 41, 43, 12), (41, 40, 42, 43), (8, 36, 39, 10), (36, 37, 38, 39), (12, 43, 36, 8), (43, 42, 37, 36), (10, 39, 41, 14), (39, 38, 40, 41), (5, 51, 45, 1), (51, 50, 44, 45), (1, 45, 49, 3), (45, 44, 48, 49), (7, 46, 51, 5), (46, 47, 50, 51), (3, 49, 46, 7), (49, 48, 47, 46), (71, 66, 55, 54), (65, 60, 57, 56), (69, 65, 56, 52), (60, 68, 53, 57), (64, 61, 60, 65), (62, 66, 67, 61), (52, 53, 68, 69), (69, 68, 67, 70), (58, 59, 62, 63), (59, 55, 66, 62), (70, 64, 65, 69), (61, 67, 68, 60), (71, 63, 64, 70), (63, 62, 61, 64), (70, 67, 66, 71), (54, 58, 63, 71), (56, 57, 53, 52), (58, 54, 55, 59), (91, 86, 75, 74), (85, 80, 77, 76), (89, 85, 76, 72), (80, 88, 73, 77), (84, 81, 80, 85), (82, 86, 87, 81), (72, 73, 88, 89), (89, 88, 87, 90), (78, 79, 82, 83), (79, 75, 86, 82), (90, 84, 85, 89), (81, 87, 88, 80), (91, 83, 84, 90), (83, 82, 81, 84), (90, 87, 86, 91), (74, 78, 83, 91), (76, 77, 73, 72), (78, 74, 75, 79), (2, 0, 6), (92, 96, 99, 95), (93, 97, 96, 92), (94, 98, 97, 93), (95, 99, 98, 94), (96, 100, 103, 99), (97, 101, 100, 96), (98, 102, 101, 97), (99, 103, 102, 98), (100, 104, 107, 103), (101, 105, 104, 100), (102, 106, 105, 101), (103, 107, 106, 102), (104, 92, 95, 107), (105, 93, 92, 104), (106, 94, 93, 105), (107, 95, 94, 106), (108, 112, 115, 111), (109, 113, 112, 108), (110, 114, 113, 109), (111, 115, 114, 110), (112, 116, 119, 115), (113, 117, 116, 112), (114, 118, 117, 113), (115, 119, 118, 114), (116, 120, 123, 119), (117, 121, 120, 116), (118, 122, 121, 117), (119, 123, 122, 118), (120, 108, 111, 123), (121, 109, 108, 120), (122, 110, 109, 121), (123, 111, 110, 122)])
me_prop_fence_2.polygons.foreach_set('use_smooth', [0, 0, 0, 0, 0, 0, 0, 0, 0, 0, 0, 0, 0, 0, 0, 0, 0, 0, 0, 0, 0, 0, 0, 0, 0, 0, 0, 0, 0, 0, 0, 0, 0, 0, 0, 0, 0, 0, 0, 0, 0, 0, 0, 0, 0, 0, 0, 0, 0, 0, 0, 0, 0, 0, 0, 0, 0, 0, 0, 0, 0, 0, 0, 0, 0, 0, 0, 0, 0, 0, 0, 0, 0, 0, 0, 0, 0, 0, 0, 0, 0, 1, 1, 1, 1, 1, 1, 1, 1, 1, 1, 1, 1, 1, 1, 1, 1, 1, 1, 1, 1, 1, 1, 1, 1, 1, 1, 1, 1, 1, 1, 1, 1])
me_prop_fence_2.polygons.foreach_set('material_index', [1, 0, 0, 0, 0, 0, 0, 0, 0, 0, 0, 0, 0, 1, 0, 0, 0, 0, 0, 0, 0, 0, 0, 0, 0, 0, 1, 1, 0, 0, 0, 0, 0, 0, 0, 0, 0, 0, 0, 0, 0, 0, 0, 0, 0, 0, 0, 0, 0, 0, 0, 0, 0, 0, 0, 0, 0, 0, 0, 0, 1, 1, 0, 0, 0, 0, 0, 0, 0, 0, 0, 0, 0, 0, 0, 0, 0, 0, 1, 1, 1, 2, 2, 2, 2, 2, 2, 2, 2, 2, 2, 2, 2, 2, 2, 2, 2, 2, 2, 2, 2, 2, 2, 2, 2, 2, 2, 2, 2, 2, 2, 2, 2])
_uv = me_prop_fence_2.uv_layers.new(name='UVMap')
_uv.uv.foreach_set('vector', [0.7019, 0.6031, 0.8126, 0.6031, 0.7894, 0.7138, 0.5651, 0.8975, 0.5652, 1.088, 0.4889, 1.1, 0.4889, 0.8975, 0.3558, 0.5356, 0.3558, 0.7383, 0.2797, 0.7383, 0.2797, 0.5356, 0.6414, 0.8975, 0.6414, 1.1, 0.5652, 1.088, 0.5652, 0.8975, 0.4321, 0.5356, 0.4321, 0.7383, 0.356, 0.7383, 0.356, 0.5356, 0.4321, 0.5356, 0.4321, 0.7088, 0.356, 0.7149, 0.356, 0.5356, 0.5651, 0.8975, 0.5652, 1.085, 0.4889, 1.085, 0.4889, 0.8975, 0.3558, 0.5356, 0.3558, 0.7233, 0.2797, 0.7088, 0.2797, 0.5356, -0.715, 0.1297, -0.6372, 0.1297, -0.6372, 0.5191, -0.715, 0.5191, -0.7154, -0.6491, -0.7932, -0.6491, -0.7932, -1.038, -0.7154, -1.038, 0.6414, 0.8975, 0.6414, 1.077, 0.5652, 1.085, 0.5652, 0.8975, 0.2114, 0.3558, 0.1491, 0.3558, 0.1491, -0.03354, 0.2114, -0.03354, 1.216, 1.298, 1.154, 1.298, 1.154, 0.9088, 1.216, 0.9088, 0.6164, 0.6825, 0.7267, 0.7033, 0.7271, 0.7782, 0.616, 0.7962, -0.7154, -0.2597, -0.7932, -0.2597, -0.7932, -0.6491, -0.7154, -0.6491, 1.216, 2.077, 1.154, 2.077, 1.154, 1.688, 1.216, 1.688, -0.715, -1.038, -0.6372, -1.038, -0.6372, -0.6491, -0.715, -0.6491, -0.715, -0.6491, -0.6372, -0.6491, -0.6372, -0.2597, -0.715, -0.2597, -0.7154, 0.5191, -0.7932, 0.5191, -0.7932, 0.1297, -0.7154, 0.1297, 1.216, 2.466, 1.154, 2.466, 1.154, 2.077, 1.216, 2.077, 0.2114, 0.7452, 0.1491, 0.7452, 0.1491, 0.3558, 0.2114, 0.3558, 1.216, 1.688, 1.154, 1.688, 1.154, 1.298, 1.216, 1.298, 0.2114, 1.135, 0.1491, 1.135, 0.1491, 0.7452, 0.2114, 0.7452, -0.7154, 0.1297, -0.7932, 0.1297, -0.7932, -0.2597, -0.7154, -0.2597, -0.715, -0.2597, -0.6372, -0.2597, -0.6372, 0.1297, -0.715, 0.1297, 0.2114, 1.524, 0.1491, 1.524, 0.1491, 1.135, 0.2114, 1.135, 0.7558, 0.7133, 0.89, 0.6798, 0.89, 0.7872, 0.7558, 0.7538, 0.732, 0.7096, 0.732, 0.7647, 0.5978, 0.7908, 0.5978, 0.6835, 0.6414, 0.492, 0.6414, 0.6947, 0.5652, 0.6947, 0.5652, 0.492, 0.6414, 0.6947, 0.6414, 0.8975, 0.5652, 0.8975, 0.5652, 0.6947, 0.3558, 0.1302, 0.3558, 0.3329, 0.2797, 0.3329, 0.2797, 0.1302, 0.3558, 0.3329, 0.3558, 0.5356, 0.2797, 0.5356, 0.2797, 0.3329, 0.5651, 0.492, 0.5651, 0.6947, 0.4889, 0.6947, 0.4889, 0.492, 0.5651, 0.6947, 0.5651, 0.8975, 0.4889, 0.8975, 0.4889, 0.6947, 0.4321, 0.1302, 0.4321, 0.3329, 0.356, 0.3329, 0.356, 0.1302, 0.4321, 0.3329, 0.4321, 0.5356, 0.356, 0.5356, 0.356, 0.3329, 0.4321, 0.1302, 0.4321, 0.3329, 0.356, 0.3329, 0.356, 0.1302, 0.4321, 0.3329, 0.4321, 0.5356, 0.356, 0.5356, 0.356, 0.3329, 0.6414, 0.492, 0.6414, 0.6947, 0.5652, 0.6947, 0.5652, 0.492, 0.6414, 0.6947, 0.6414, 0.8975, 0.5652, 0.8975, 0.5652, 0.6947, 0.3558, 0.1302, 0.3558, 0.3329, 0.2797, 0.3329, 0.2797, 0.1302, 0.3558, 0.3329, 0.3558, 0.5356, 0.2797, 0.5356, 0.2797, 0.3329, 0.5651, 0.492, 0.5651, 0.6947, 0.4889, 0.6947, 0.4889, 0.492, 0.5651, 0.6947, 0.5651, 0.8975, 0.4889, 0.8975, 0.4889, 0.6947, -1.196, -0.08114, -1.118, -0.08114, -1.118, 0.3082, -1.196, 0.3082, -1.196, -0.8599, -1.274, -0.8599, -1.274, -1.196, -1.196, -1.196, -0.2692, 0.145, -0.3315, 0.145, -0.3315, -0.1915, -0.2692, -0.2127, 0.7357, 1.087, 0.6734, 1.087, 0.6734, 0.7296, 0.7357, 0.7508, -1.196, -0.4705, -1.274, -0.4705, -1.274, -0.8599, -1.196, -0.8599, 0.7357, 1.866, 0.6734, 1.866, 0.6734, 1.477, 0.7357, 1.477, -1.196, -1.218, -1.118, -1.218, -1.118, -0.8599, -1.196, -0.8599, -1.196, -0.8599, -1.118, -0.8599, -1.118, -0.4705, -1.196, -0.4705, -1.196, 0.3082, -1.274, 0.3082, -1.274, -0.08114, -1.196, -0.08114, 0.7357, 2.255, 0.6734, 2.255, 0.6734, 1.866, 0.7357, 1.866, -0.2692, 0.5344, -0.3315, 0.5344, -0.3315, 0.145, -0.2692, 0.145, 0.7357, 1.477, 0.6734, 1.477, 0.6734, 1.087, 0.7357, 1.087, -0.2692, 0.9238, -0.3315, 0.9238, -0.3315, 0.5344, -0.2692, 0.5344, -1.196, -0.08114, -1.274, -0.08114, -1.274, -0.4705, -1.196, -0.4705, -1.196, -0.4705, -1.118, -0.4705, -1.118, -0.08114, -1.196, -0.08114, -0.2692, 1.313, -0.3315, 1.313, -0.3315, 0.9238, -0.2692, 0.9238, 0.391, 0.8039, 0.2563, 0.7853, 0.2556, 0.7117, 0.392, 0.6915, 0.1145, 0.7942, 0.1145, 0.6868, 0.2487, 0.7051, 0.2487, 0.7759, -0.6685, -0.08424, -0.5906, -0.08424, -0.5906, 0.3051, -0.6685, 0.3051, -0.6688, -0.863, -0.7467, -0.863, -0.7467, -1.252, -0.6688, -1.252, 0.2579, 0.1419, 0.1956, 0.1419, 0.1956, -0.2475, 0.2579, -0.2475, 1.263, 1.084, 1.201, 1.084, 1.201, 0.6948, 1.263, 0.6948, -0.6688, -0.4736, -0.7467, -0.4736, -0.7467, -0.863, -0.6688, -0.863, 1.263, 1.863, 1.201, 1.863, 1.201, 1.474, 1.263, 1.474, -0.6685, -1.252, -0.5906, -1.252, -0.5906, -0.863, -0.6685, -0.863, -0.6685, -0.863, -0.5906, -0.863, -0.5906, -0.4736, -0.6685, -0.4736, -0.6688, 0.3051, -0.7467, 0.3051, -0.7467, -0.08424, -0.6688, -0.08424, 1.263, 2.252, 1.201, 2.252, 1.201, 1.863, 1.263, 1.863, 0.2579, 0.5313, 0.1956, 0.5313, 0.1956, 0.1419, 0.2579, 0.1419, 1.263, 1.474, 1.201, 1.474, 1.201, 1.084, 1.263, 1.084, 0.2579, 0.9207, 0.1956, 0.9207, 0.1956, 0.5313, 0.2579, 0.5313, -0.6688, -0.08424, -0.7467, -0.08424, -0.7467, -0.4736, -0.6688, -0.4736, -0.6685, -0.4736, -0.5906, -0.4736, -0.5906, -0.08424, -0.6685, -0.08424, 0.2579, 1.31, 0.1956, 1.31, 0.1956, 0.9207, 0.2579, 0.9207, 0.8874, 0.6649, 0.8874, 0.7991, 0.7801, 0.77, 0.7801, 0.694, 0.6236, 0.6685, 0.731, 0.7026, 0.731, 0.7686, 0.6236, 0.8027, 0.7261, 0.7139, 0.7019, 0.6031, 0.7894, 0.7138, 0.5497, 0.598, 0.441, 0.598, 0.4473, 0.5905, 0.5434, 0.5905, 0.5546, 0.5905, 0.4361, 0.5905, 0.441, 0.598, 0.5497, 0.598, 0.5497, 0.583, 0.441, 0.583, 0.4361, 0.5905, 0.5546, 0.5905, 0.5434, 0.5905, 0.4473, 0.5905, 0.441, 0.583, 0.5497, 0.583, 0.6173, 0.598, 0.3765, 0.598, 0.3828, 0.5905, 0.6114, 0.5905, 0.6218, 0.5905, 0.3715, 0.5905, 0.3765, 0.598, 0.6173, 0.598, 0.6173, 0.583, 0.3765, 0.583, 0.3715, 0.5905, 0.6218, 0.5905, 0.6114, 0.5905, 0.3828, 0.5905, 0.3765, 0.583, 0.6173, 0.583, 0.4639, 0.598, 0.5341, 0.598, 0.5282, 0.5905, 0.4696, 0.5905, 0.4594, 0.5905, 0.5387, 0.5905, 0.5341, 0.598, 0.4639, 0.598, 0.4639, 0.583, 0.5341, 0.583, 0.5387, 0.5905, 0.4594, 0.5905, 0.4696, 0.5905, 0.5282, 0.5905, 0.5341, 0.583, 0.4639, 0.583, 0.3771, 0.598, 0.6162, 0.598, 0.6103, 0.5905, 0.3833, 0.5905, 0.3722, 0.5905, 0.6207, 0.5905, 0.6162, 0.598, 0.3771, 0.598, 0.3771, 0.583, 0.6162, 0.583, 0.6207, 0.5905, 0.3722, 0.5905, 0.3833, 0.5905, 0.6103, 0.5905, 0.6162, 0.583, 0.3771, 0.583, 0.546, 0.4164, 0.444, 0.4182, 0.4503, 0.4107, 0.5397, 0.409, 0.5506, 0.4088, 0.439, 0.4108, 0.444, 0.4182, 0.546, 0.4164, 0.5457, 0.4014, 0.4439, 0.4033, 0.439, 0.4108, 0.5506, 0.4088, 0.5397, 0.409, 0.4503, 0.4107, 0.4439, 0.4033, 0.5457, 0.4014, 0.6161, 0.4182, 0.377, 0.4166, 0.3832, 0.4091, 0.6103, 0.4107, 0.6206, 0.4108, 0.372, 0.4091, 0.377, 0.4166, 0.6161, 0.4182, 0.6161, 0.4033, 0.377, 0.4016, 0.372, 0.4091, 0.6206, 0.4108, 0.6103, 0.4107, 0.3832, 0.4091, 0.377, 0.4016, 0.6161, 0.4033, 0.462, 0.4166, 0.5341, 0.4167, 0.5282, 0.4093, 0.4679, 0.4091, 0.4575, 0.4091, 0.5388, 0.4092, 0.5341, 0.4167, 0.462, 0.4166, 0.462, 0.4016, 0.5341, 0.4017, 0.5388, 0.4092, 0.4575, 0.4091, 0.4679, 0.4091, 0.5282, 0.4093, 0.5341, 0.4017, 0.462, 0.4016, 0.377, 0.4167, 0.6175, 0.4164, 0.6115, 0.409, 0.3832, 0.4093, 0.3722, 0.4092, 0.6222, 0.4088, 0.6175, 0.4164, 0.377, 0.4167, 0.3771, 0.4017, 0.6175, 0.4014, 0.6222, 0.4088, 0.3722, 0.4092, 0.3832, 0.4093, 0.6115, 0.409, 0.6175, 0.4014, 0.3771, 0.4017])
me_prop_fence_2.materials.append(mat_wood)
me_prop_fence_2.materials.append(mat_ends)
me_prop_fence_2.materials.append(mat_metal)
me_prop_fence_2.use_remesh_preserve_volume = False
me_prop_fence_2.use_remesh_preserve_attributes = False
me_prop_fence_2.use_mirror_vertex_groups = False
me_prop_fence_2.update()
me_prop_fence_end = bpy.data.meshes.new('prop-fence-end')
me_prop_fence_end.from_pydata([(-0.1179, 0.0706, 0.6776), (-0.1209, 0.07496, -0.8486), (-0.126, 0.2144, 0.6749), (-0.1395, 0.2461, -0.8508), (0.09904, 0.05562, 0.6873), (0.09961, 0.06227, -0.8445), (0.09548, 0.2891, 0.6901), (0.09778, 0.3107, -0.8498), (0.1209, -0.07169, 0.7017), (0.116, -0.06506, -0.8507), (0.08043, -0.273, 0.712), (0.07676, -0.2647, -0.8513), (-0.09667, -0.07289, 0.7313), (-0.08575, -0.0751, -0.8499), (-0.1304, -0.211, 0.69), (-0.1193, -0.22, -0.8563), (-0.1238, 0.0654, 0.1923), (-0.1255, 0.09426, -0.3238), (0.08276, 0.3144, -0.3229), (0.1084, 0.2807, 0.2069), (-0.1177, 0.2236, 0.1891), (-0.1295, 0.2428, -0.3235), (0.114, 0.05448, 0.1982), (0.1096, 0.05783, -0.3245), (0.1284, -0.08016, 0.2229), (0.1181, -0.06488, -0.3198), (-0.1212, -0.2288, -0.34), (-0.1312, -0.2168, 0.1765), (0.07913, -0.2657, 0.2133), (0.08354, -0.2701, -0.3204), (-0.09548, -0.06757, 0.1698), (-0.09501, -0.08238, -0.3511), (0.1129, 0.2902, 0.2971), (0.1215, 0.3019, 0.281), (0.1129, 0.2902, 0.2649), (0.1022, 0.2754, 0.281), (-0.1257, 0.2285, 0.2971), (-0.1372, 0.2374, 0.281), (-0.1257, 0.2285, 0.2649), (-0.1113, 0.2173, 0.281), (-0.1414, -0.2278, 0.2971), (-0.1414, -0.2278, 0.2649), (-0.129, -0.2143, 0.281), (0.09739, -0.292, 0.281), (0.1417, -0.07245, 0.281), (0.109, -0.07151, 0.281), (0.09358, 0.3216, -0.5285), (0.1015, 0.3338, -0.5446), (0.09358, 0.3216, -0.5607), (0.08371, 0.3062, -0.5446), (-0.1399, 0.245, -0.5285), (-0.1519, 0.2532, -0.5446), (-0.1399, 0.245, -0.5607), (-0.1248, 0.2347, -0.5446), (-0.1268, -0.241, -0.5285), (-0.1268, -0.241, -0.5607), (-0.1151, -0.2268, -0.5446), (0.08675, -0.2843, -0.5285), (0.08675, -0.2843, -0.5607), (0.1277, -0.06729, -0.5283), (0.1413, -0.07103, -0.5446), (-0.1512, -0.2384, 0.281), (0.08945, -0.2798, 0.2971), (0.08945, -0.2798, 0.2649), (0.07966, -0.2645, 0.281), (0.1256, -0.07199, 0.2974), (0.1256, -0.07199, 0.2646), (-0.1361, -0.252, -0.5446), (0.09536, -0.2961, -0.5446), (0.07612, -0.2696, -0.5446), (0.1277, -0.06729, -0.5609), (0.1132, -0.06256, -0.5446)], [], [(0, 4, 6, 2), (20, 2, 6, 19), (19, 6, 4, 22), (16, 0, 2, 20), (22, 4, 0, 16), (12, 14, 10), (28, 10, 14, 27), (27, 14, 12, 30), (24, 8, 10, 28), (30, 12, 8, 24), (5, 23, 17, 1), (23, 22, 16, 17), (1, 17, 21, 3), (17, 16, 20, 21), (7, 18, 23, 5), (18, 19, 22, 23), (3, 21, 18, 7), (21, 20, 19, 18), (13, 31, 25, 9), (31, 30, 24, 25), (9, 25, 29, 11), (25, 24, 28, 29), (15, 26, 31, 13), (26, 27, 30, 31), (11, 29, 26, 15), (29, 28, 27, 26), (8, 12, 10), (32, 36, 39, 35), (33, 37, 36, 32), (34, 38, 37, 33), (35, 39, 38, 34), (36, 40, 42, 39), (37, 61, 40, 36), (38, 41, 61, 37), (39, 42, 41, 38), (40, 62, 64, 42), (41, 63, 43, 61), (42, 64, 63, 41), (62, 65, 45, 64), (63, 66, 44, 43), (64, 45, 66, 63), (65, 32, 35, 45), (44, 33, 32, 65), (66, 34, 33, 44), (45, 35, 34, 66), (46, 50, 53, 49), (47, 51, 50, 46), (48, 52, 51, 47), (49, 53, 52, 48), (50, 54, 56, 53), (51, 67, 54, 50), (52, 55, 67, 51), (53, 56, 55, 52), (54, 57, 69, 56), (55, 58, 68, 67), (56, 69, 58, 55), (57, 59, 71, 69), (68, 60, 59, 57), (58, 70, 60, 68), (69, 71, 70, 58), (59, 46, 49, 71), (60, 47, 46, 59), (70, 48, 47, 60), (71, 49, 48, 70), (61, 43, 62, 40), (43, 44, 65, 62), (67, 68, 57, 54)])
me_prop_fence_end.polygons.foreach_set('use_smooth', [0, 0, 0, 0, 0, 0, 0, 0, 0, 0, 0, 0, 0, 0, 0, 0, 0, 0, 0, 0, 0, 0, 0, 0, 0, 0, 0, 1, 1, 1, 1, 1, 1, 1, 1, 1, 1, 1, 1, 1, 1, 1, 1, 1, 1, 1, 1, 1, 1, 1, 1, 1, 1, 1, 1, 1, 1, 1, 1, 1, 1, 1, 1, 1, 1, 1, 1])
me_prop_fence_end.polygons.foreach_set('material_index', [1, 0, 0, 0, 0, 1, 0, 0, 0, 0, 0, 0, 0, 0, 0, 0, 0, 0, 0, 0, 0, 0, 0, 0, 0, 0, 1, 2, 2, 2, 2, 2, 2, 2, 2, 2, 2, 2, 2, 2, 2, 2, 2, 2, 2, 2, 2, 2, 2, 2, 2, 2, 2, 2, 2, 2, 2, 2, 2, 2, 2, 2, 2, 2, 2, 2, 2])
_uv = me_prop_fence_end.uv_layers.new(name='UVMap')
_uv.uv.foreach_set('vector', [0.2647, 0.1857, 0.4008, 0.1578, 0.4157, 0.3205, 0.2684, 0.2867, 1.085, 0.7356, 1.085, 0.9342, 1.013, 0.9414, 1.013, 0.7405, 0.8753, 0.3786, 0.873, 0.5796, 0.7951, 0.5796, 0.7969, 0.3786, 1.152, 0.7356, 1.154, 0.9342, 1.106, 0.9342, 1.103, 0.7356, 0.9447, 0.3786, 0.9451, 0.5796, 0.8788, 0.5723, 0.8784, 0.3738, 0.7258, 0.7032, 0.7238, 0.7598, 0.6247, 0.7693, 0.7953, 0.4698, 0.7945, 0.2682, 0.8639, 0.2894, 0.8626, 0.4839, 1.004, 0.8458, 1.004, 0.6512, 1.077, 0.6512, 1.077, 0.8458, 0.7229, 0.4698, 0.723, 0.2682, 0.7928, 0.2682, 0.7928, 0.4698, 0.9404, 0.8458, 0.9391, 0.6512, 1.008, 0.63, 1.007, 0.8316, 0.944, -0.02326, 0.9443, 0.1777, 0.8781, 0.1753, 0.8777, -0.02326, 0.9443, 0.1777, 0.9447, 0.3786, 0.8784, 0.3738, 0.8781, 0.1753, 1.149, 0.3386, 1.151, 0.5371, 1.101, 0.5371, 1.099, 0.3386, 1.151, 0.5371, 1.152, 0.7356, 1.103, 0.7356, 1.101, 0.5371, 0.88, -0.02326, 0.8776, 0.1777, 0.7987, 0.1777, 0.8005, -0.02326, 0.8776, 0.1777, 0.8753, 0.3786, 0.7969, 0.3786, 0.7987, 0.1777, 1.084, 0.3386, 1.084, 0.5371, 1.012, 0.5395, 1.012, 0.3386, 1.084, 0.5371, 1.085, 0.7356, 1.013, 0.7405, 1.012, 0.5395, 0.9429, 1.235, 0.9416, 1.04, 1.006, 1.033, 1.006, 1.235, 0.9416, 1.04, 0.9404, 0.8458, 1.007, 0.8316, 1.006, 1.033, 0.7229, 0.8731, 0.7229, 0.6714, 0.7928, 0.6714, 0.7928, 0.8731, 0.7229, 0.6714, 0.7229, 0.4698, 0.7928, 0.4698, 0.7928, 0.6714, 1.004, 1.235, 1.004, 1.04, 1.077, 1.04, 1.077, 1.235, 1.004, 1.04, 1.004, 0.8458, 1.077, 0.8458, 1.077, 1.04, 0.7969, 0.8731, 0.7961, 0.6714, 0.8613, 0.6785, 0.8601, 0.8731, 0.7961, 0.6714, 0.7953, 0.4698, 0.8626, 0.4839, 0.8613, 0.6785, 0.6286, 0.6678, 0.7258, 0.7032, 0.6247, 0.7693, 0.542, 0.7001, 0.4307, 0.7001, 0.4375, 0.6925, 0.537, 0.6925, 0.546, 0.6925, 0.4254, 0.6925, 0.4307, 0.7001, 0.542, 0.7001, 0.542, 0.685, 0.4307, 0.685, 0.4254, 0.6925, 0.546, 0.6925, 0.537, 0.6925, 0.4375, 0.6925, 0.4307, 0.685, 0.542, 0.685, 0.6043, 0.7001, 0.367, 0.7, 0.3733, 0.6925, 0.5991, 0.6925, 0.6084, 0.6925, 0.362, 0.6925, 0.367, 0.7, 0.6043, 0.7001, 0.6043, 0.685, 0.367, 0.685, 0.362, 0.6925, 0.6084, 0.6925, 0.5991, 0.6925, 0.3733, 0.6925, 0.367, 0.685, 0.6043, 0.685, 0.4309, 0.7, 0.54, 0.7001, 0.5341, 0.6925, 0.4366, 0.6925, 0.4309, 0.685, 0.54, 0.685, 0.5447, 0.6925, 0.4263, 0.6925, 0.4366, 0.6925, 0.5341, 0.6925, 0.54, 0.685, 0.4309, 0.685, 0.3759, 0.7001, 0.4641, 0.7002, 0.4643, 0.6925, 0.382, 0.6925, 0.3759, 0.685, 0.4641, 0.6849, 0.4639, 0.6925, 0.371, 0.6925, 0.382, 0.6925, 0.4643, 0.6925, 0.4641, 0.6849, 0.3759, 0.685, 0.4641, 0.7002, 0.633, 0.7001, 0.6261, 0.6925, 0.4643, 0.6925, 0.4639, 0.6925, 0.6385, 0.6925, 0.633, 0.7001, 0.4641, 0.7002, 0.4641, 0.6849, 0.633, 0.685, 0.6385, 0.6925, 0.4639, 0.6925, 0.4643, 0.6925, 0.6261, 0.6925, 0.633, 0.685, 0.4641, 0.6849, 0.533, 0.315, 0.4241, 0.315, 0.4311, 0.3075, 0.5284, 0.3075, 0.5367, 0.3075, 0.4185, 0.3075, 0.4241, 0.315, 0.533, 0.315, 0.533, 0.3, 0.4241, 0.3, 0.4185, 0.3075, 0.5367, 0.3075, 0.5284, 0.3075, 0.4311, 0.3075, 0.4241, 0.3, 0.533, 0.3, 0.612, 0.315, 0.3608, 0.315, 0.3674, 0.3075, 0.6071, 0.3075, 0.6158, 0.3075, 0.3557, 0.3075, 0.3608, 0.315, 0.612, 0.315, 0.612, 0.3, 0.3608, 0.3, 0.3557, 0.3075, 0.6158, 0.3075, 0.6071, 0.3075, 0.3674, 0.3075, 0.3608, 0.3, 0.612, 0.3, 0.4376, 0.315, 0.5391, 0.315, 0.5329, 0.3075, 0.4431, 0.3075, 0.4376, 0.3, 0.5391, 0.2999, 0.5441, 0.3075, 0.4333, 0.3075, 0.4431, 0.3075, 0.5329, 0.3075, 0.5391, 0.2999, 0.4376, 0.3, 0.3735, 0.315, 0.4762, 0.3151, 0.478, 0.3075, 0.3793, 0.3075, 0.3689, 0.3075, 0.4748, 0.3075, 0.4762, 0.3151, 0.3735, 0.315, 0.3735, 0.2999, 0.4762, 0.2999, 0.4748, 0.3075, 0.3689, 0.3075, 0.3793, 0.3075, 0.478, 0.3075, 0.4762, 0.2999, 0.3735, 0.2999, 0.4762, 0.3151, 0.6477, 0.315, 0.6405, 0.3075, 0.478, 0.3075, 0.4748, 0.3075, 0.6534, 0.3075, 0.6477, 0.315, 0.4762, 0.3151, 0.4762, 0.2999, 0.6477, 0.3, 0.6534, 0.3075, 0.4748, 0.3075, 0.478, 0.3075, 0.6405, 0.3075, 0.6477, 0.3, 0.4762, 0.2999, 0.4263, 0.6925, 0.5447, 0.6925, 0.54, 0.7001, 0.4309, 0.7, 0.371, 0.6925, 0.4639, 0.6925, 0.4641, 0.7002, 0.3759, 0.7001, 0.4333, 0.3075, 0.5441, 0.3075, 0.5391, 0.315, 0.4376, 0.315])
me_prop_fence_end.materials.append(mat_wood)
me_prop_fence_end.materials.append(mat_ends)
me_prop_fence_end.materials.append(mat_metal)
me_prop_fence_end.use_remesh_preserve_volume = False
me_prop_fence_end.use_remesh_preserve_attributes = False
me_prop_fence_end.use_mirror_vertex_groups = False
me_prop_fence_end.update()

# ---- objects
ob_prop_fence_1 = bpy.data.objects.new('prop-fence-1', me_prop_fence_1)
ob_prop_fence_2 = bpy.data.objects.new('prop-fence-2', me_prop_fence_2)
ob_prop_fence_end = bpy.data.objects.new('prop-fence-end', me_prop_fence_end)

# ---- transforms, parenting, visibility, modifiers, constraints
ob_prop_fence_1.location = (0.0, 0.0, 0.0)
ob_prop_fence_1.lock_rotations_4d = False
ob_prop_fence_1.empty_display_type = 'ARROWS'
ob_prop_fence_1.lineart.crease_threshold = 0.0
ob_prop_fence_2.location = (0.0, 0.0, 0.0)
ob_prop_fence_2.lock_rotations_4d = False
ob_prop_fence_2.empty_display_type = 'ARROWS'
ob_prop_fence_2.lineart.crease_threshold = 0.0
ob_prop_fence_end.location = (-3.0, 0.0, 0.0)
ob_prop_fence_end.lock_rotations_4d = False
ob_prop_fence_end.empty_display_type = 'ARROWS'
ob_prop_fence_end.lineart.crease_threshold = 0.0

# ---- collection membership
col_collection.objects.link(ob_prop_fence_1)
col_collection.objects.link(ob_prop_fence_2)
col_collection.objects.link(ob_prop_fence_end)

# ---- scene / render settings (as saved in the file)
scene.frame_start = 0; scene.frame_end = 250; scene.frame_set(1)
scene.render.engine = 'CYCLES'
scene.render.fps = 30
scene.cycles.use_denoising = False
scene.cycles.samples = 128
scene.cycles.sampling_pattern = 'TABULATED_SOBOL'
scene.cycles.use_adaptive_sampling = False
scene.cycles.use_light_tree = False
scene.view_settings.view_transform = 'Filmic'
bpy.context.view_layer.update()

# ---- added for rendering (the .blend has no active camera and no usable light): camera, sun
cam_auto = bpy.data.cameras.new('AutoCamera')
cam_auto.lens = 50.0
cam_auto.sensor_width = 36.0
cam_auto.clip_end = 1000.0
ob_auto_camera = bpy.data.objects.new('AutoCamera', cam_auto)
scene.collection.objects.link(ob_auto_camera)
ob_auto_camera.location = (6.64844, -7.96492, 5.27021)
ob_auto_camera.rotation_euler = (1.09748, -7.21219e-08, 0.694738)
scene.camera = ob_auto_camera
light_auto_sun = bpy.data.lights.new('AutoSun', 'SUN')
light_auto_sun.energy = 3.0
light_auto_sun.angle = 0.0523599
ob_auto_sun = bpy.data.objects.new('AutoSun', light_auto_sun)
scene.collection.objects.link(ob_auto_sun)
ob_auto_sun.rotation_euler = (0.872665, 0.174533, 0.523599)
bpy.context.view_layer.update()
